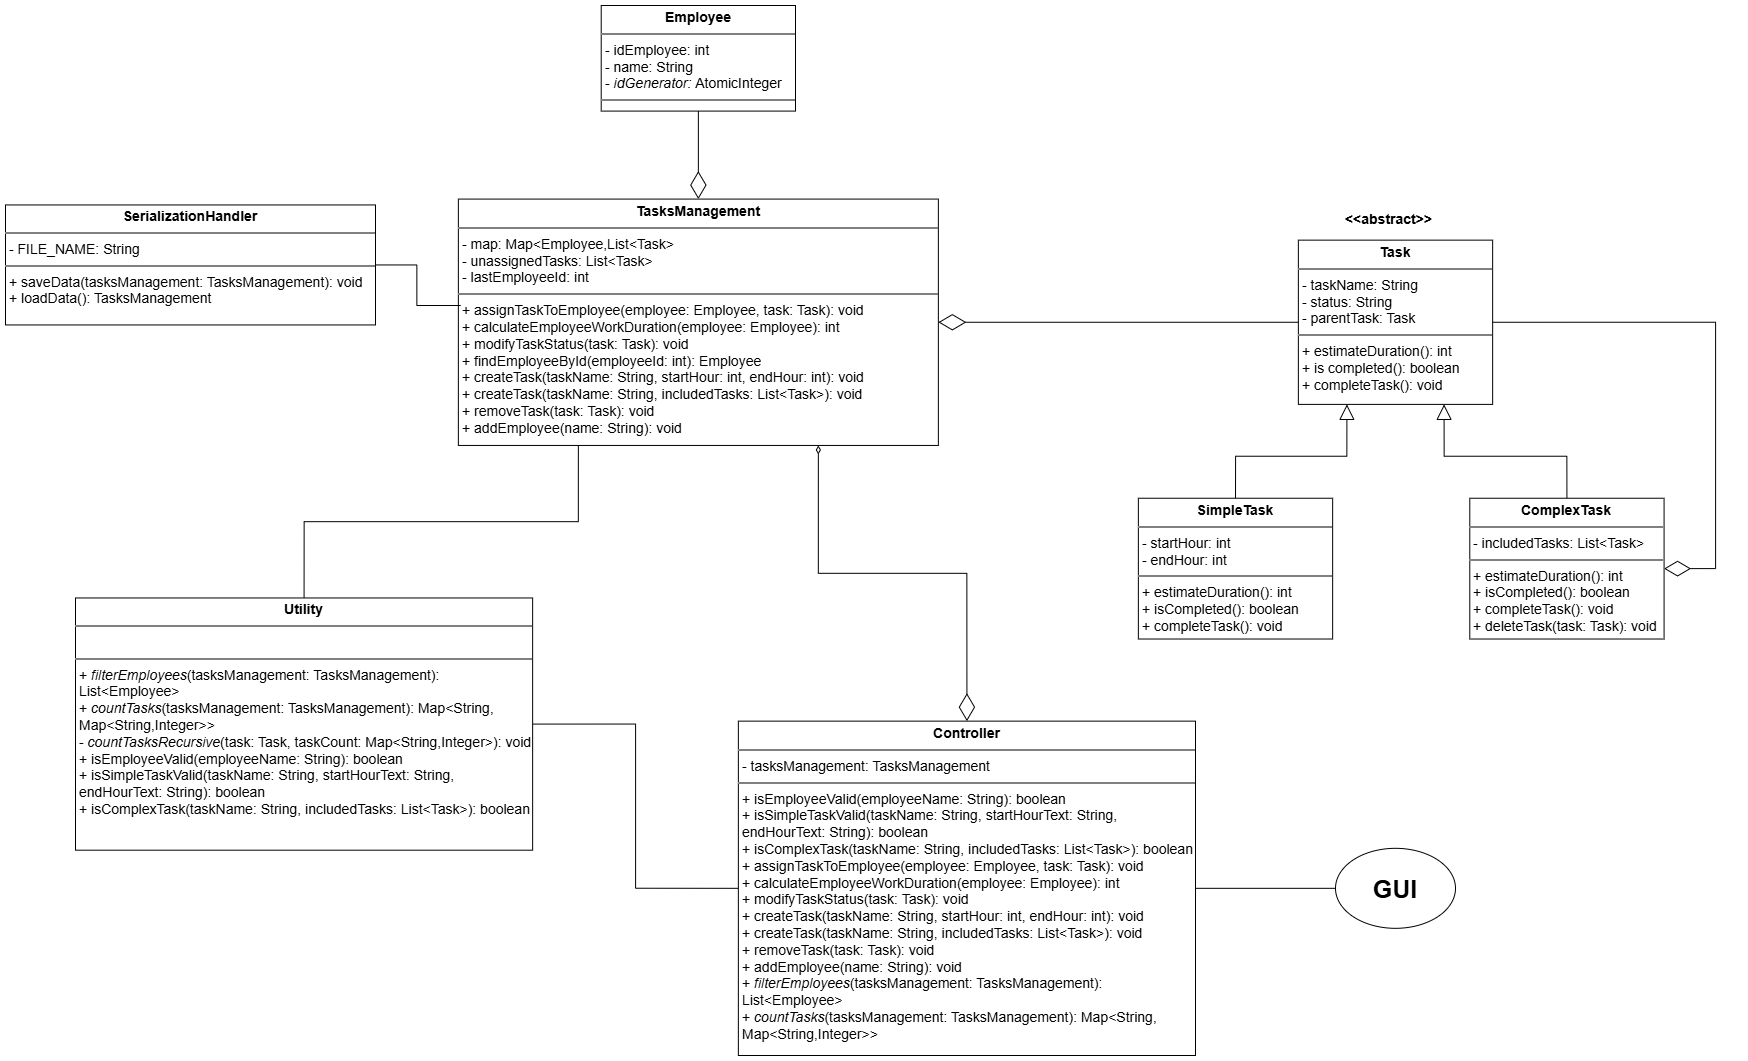

The diagram above was exported from draw.io. Its source (the exported page's mxGraphModel, read from the mxfile embedded in the PNG):
<mxGraphModel dx="1895" dy="1016" grid="1" gridSize="10" guides="1" tooltips="1" connect="1" arrows="1" fold="1" page="1" pageScale="1" pageWidth="2000" pageHeight="1920" math="0" shadow="0">
  <root>
    <mxCell id="WIyWlLk6GJQsqaUBKTNV-0" />
    <mxCell id="WIyWlLk6GJQsqaUBKTNV-1" parent="WIyWlLk6GJQsqaUBKTNV-0" />
    <mxCell id="4Y0idpWPgTcTTd_wsDVf-2" parent="WIyWlLk6GJQsqaUBKTNV-1" style="verticalAlign=top;align=left;overflow=fill;html=1;whiteSpace=wrap;fontSize=14;" value="&lt;p style=&quot;margin:0px;margin-top:4px;text-align:center;&quot;&gt;&lt;b&gt;Employee&lt;/b&gt;&lt;/p&gt;&lt;hr style=&quot;border-style:solid;&quot;&gt;&lt;p style=&quot;margin:0px;margin-left:4px;&quot;&gt;- idEmployee: int&lt;/p&gt;&lt;p style=&quot;margin:0px;margin-left:4px;&quot;&gt;- name: String&lt;/p&gt;&lt;p style=&quot;margin:0px;margin-left:4px;&quot;&gt;- &lt;i&gt;idGenerator: &lt;/i&gt;AtomicInteger&lt;/p&gt;&lt;hr style=&quot;border-style:solid;&quot;&gt;&lt;p style=&quot;margin:0px;margin-left:4px;&quot;&gt;&lt;br&gt;&lt;/p&gt;&lt;p style=&quot;margin:0px;margin-left:4px;&quot;&gt;&lt;br&gt;&lt;/p&gt;" vertex="1">
      <mxGeometry height="105.58659217877094" width="194.28571428571428" x="695.7142857142857" y="80" as="geometry" />
    </mxCell>
    <mxCell id="4Y0idpWPgTcTTd_wsDVf-9" parent="WIyWlLk6GJQsqaUBKTNV-1" style="verticalAlign=top;align=left;overflow=fill;html=1;whiteSpace=wrap;fontSize=14;" value="&lt;p style=&quot;margin:0px;margin-top:4px;text-align:center;&quot;&gt;&lt;b&gt;TasksManagement&lt;/b&gt;&lt;/p&gt;&lt;hr style=&quot;border-style:solid;&quot;&gt;&lt;p style=&quot;margin:0px;margin-left:4px;&quot;&gt;- map: Map&amp;lt;Employee,List&amp;lt;Task&amp;gt;&lt;/p&gt;&lt;p style=&quot;margin:0px;margin-left:4px;&quot;&gt;&lt;span style=&quot;background-color: transparent; color: light-dark(rgb(0, 0, 0), rgb(255, 255, 255));&quot;&gt;- unassignedTasks: List&amp;lt;Task&amp;gt;&lt;/span&gt;&lt;/p&gt;&lt;p style=&quot;margin:0px;margin-left:4px;&quot;&gt;&lt;span style=&quot;background-color: transparent; color: light-dark(rgb(0, 0, 0), rgb(255, 255, 255));&quot;&gt;- lastEmployeeId: int&lt;/span&gt;&lt;/p&gt;&lt;hr style=&quot;border-style:solid;&quot;&gt;&lt;p style=&quot;margin:0px;margin-left:4px;&quot;&gt;+ assignTaskToEmployee(employee: Employee, task: Task): void&lt;/p&gt;&lt;p style=&quot;margin:0px;margin-left:4px;&quot;&gt;+ calculateEmployeeWorkDuration(employee: Employee): int&lt;/p&gt;&lt;p style=&quot;margin:0px;margin-left:4px;&quot;&gt;+ modifyTaskStatus(task: Task): void&lt;/p&gt;&lt;p style=&quot;margin:0px;margin-left:4px;&quot;&gt;+ findEmployeeById(employeeId: int): Employee&lt;/p&gt;&lt;p style=&quot;margin:0px;margin-left:4px;&quot;&gt;+ createTask(taskName: String, startHour: int, endHour: int): void&lt;/p&gt;&lt;p style=&quot;margin:0px;margin-left:4px;&quot;&gt;+ createTask(taskName: String, includedTasks: List&amp;lt;Task&amp;gt;): void&lt;/p&gt;&lt;p style=&quot;margin:0px;margin-left:4px;&quot;&gt;+ removeTask(task: Task): void&lt;/p&gt;&lt;p style=&quot;margin:0px;margin-left:4px;&quot;&gt;+ addEmployee(name: String): void&lt;/p&gt;" vertex="1">
      <mxGeometry height="246.3687150837989" width="480" x="552.8571428571429" y="273.57541899441344" as="geometry" />
    </mxCell>
    <mxCell id="4Y0idpWPgTcTTd_wsDVf-25" edge="1" parent="WIyWlLk6GJQsqaUBKTNV-1" source="4Y0idpWPgTcTTd_wsDVf-11" style="rounded=0;orthogonalLoop=1;jettySize=auto;html=1;exitX=0.5;exitY=0;exitDx=0;exitDy=0;endArrow=block;endFill=0;entryX=0.25;entryY=1;entryDx=0;entryDy=0;strokeWidth=1;endSize=13;edgeStyle=orthogonalEdgeStyle;fontSize=14;" target="4Y0idpWPgTcTTd_wsDVf-10">
      <mxGeometry relative="1" as="geometry">
        <mxPoint x="1347.1428571428567" y="502.34636871508377" as="targetPoint" />
      </mxGeometry>
    </mxCell>
    <mxCell id="4Y0idpWPgTcTTd_wsDVf-11" parent="WIyWlLk6GJQsqaUBKTNV-1" style="verticalAlign=top;align=left;overflow=fill;html=1;whiteSpace=wrap;fontSize=14;" value="&lt;p style=&quot;margin:0px;margin-top:4px;text-align:center;&quot;&gt;&lt;b&gt;SimpleTask&lt;/b&gt;&lt;/p&gt;&lt;hr style=&quot;border-style:solid;&quot;&gt;&lt;p style=&quot;margin:0px;margin-left:4px;&quot;&gt;- startHour: int&lt;/p&gt;&lt;p style=&quot;margin:0px;margin-left:4px;&quot;&gt;- endHour: int&lt;/p&gt;&lt;hr style=&quot;border-style:solid;&quot;&gt;&lt;p style=&quot;margin:0px;margin-left:4px;&quot;&gt;+ estimateDuration(): int&lt;/p&gt;&lt;p style=&quot;margin:0px;margin-left:4px;&quot;&gt;+ isCompleted(): boolean&lt;/p&gt;&lt;p style=&quot;margin:0px;margin-left:4px;&quot;&gt;+ completeTask(): void&lt;/p&gt;" vertex="1">
      <mxGeometry height="140.78212290502793" width="194.28571428571428" x="1232.857142857143" y="572.7374301675977" as="geometry" />
    </mxCell>
    <mxCell id="4Y0idpWPgTcTTd_wsDVf-26" edge="1" parent="WIyWlLk6GJQsqaUBKTNV-1" source="4Y0idpWPgTcTTd_wsDVf-14" style="rounded=0;orthogonalLoop=1;jettySize=auto;html=1;exitX=0.5;exitY=0;exitDx=0;exitDy=0;endArrow=block;endFill=0;endSize=13;entryX=0.75;entryY=1;entryDx=0;entryDy=0;edgeStyle=orthogonalEdgeStyle;fontSize=14;" target="4Y0idpWPgTcTTd_wsDVf-10">
      <mxGeometry relative="1" as="geometry">
        <mxPoint x="1621.4285714285709" y="502.34636871508377" as="targetPoint" />
      </mxGeometry>
    </mxCell>
    <mxCell id="4Y0idpWPgTcTTd_wsDVf-14" parent="WIyWlLk6GJQsqaUBKTNV-1" style="verticalAlign=top;align=left;overflow=fill;html=1;whiteSpace=wrap;fontSize=14;" value="&lt;p style=&quot;margin:0px;margin-top:4px;text-align:center;&quot;&gt;&lt;b&gt;ComplexTask&lt;/b&gt;&lt;/p&gt;&lt;hr style=&quot;border-style:solid;&quot;&gt;&lt;p style=&quot;margin:0px;margin-left:4px;&quot;&gt;- includedTasks: List&amp;lt;Task&amp;gt;&lt;/p&gt;&lt;hr style=&quot;border-style:solid;&quot;&gt;&lt;p style=&quot;margin: 0px 0px 0px 4px;&quot;&gt;+ estimateDuration(): int&lt;/p&gt;&lt;p style=&quot;margin: 0px 0px 0px 4px;&quot;&gt;+ isCompleted(): boolean&lt;/p&gt;&lt;p style=&quot;margin: 0px 0px 0px 4px;&quot;&gt;+ completeTask(): void&lt;/p&gt;&lt;p style=&quot;margin: 0px 0px 0px 4px;&quot;&gt;+ deleteTask(task: Task): void&lt;/p&gt;" vertex="1">
      <mxGeometry height="140.78212290502793" width="194.28571428571428" x="1564.2857142857142" y="572.7374301675977" as="geometry" />
    </mxCell>
    <mxCell id="4Y0idpWPgTcTTd_wsDVf-17" connectable="0" parent="WIyWlLk6GJQsqaUBKTNV-1" style="group;fontSize=14;" value="" vertex="1">
      <mxGeometry height="199.4413407821229" width="194.28571428571428" x="1392.857142857143" y="279.4413407821229" as="geometry" />
    </mxCell>
    <mxCell id="4Y0idpWPgTcTTd_wsDVf-10" parent="4Y0idpWPgTcTTd_wsDVf-17" style="verticalAlign=top;align=left;overflow=fill;html=1;whiteSpace=wrap;fontSize=14;" value="&lt;p style=&quot;margin:0px;margin-top:4px;text-align:center;&quot;&gt;&lt;b&gt;Task&lt;/b&gt;&lt;/p&gt;&lt;hr style=&quot;border-style:solid;&quot;&gt;&lt;p style=&quot;margin:0px;margin-left:4px;&quot;&gt;- taskName: String&lt;/p&gt;&lt;p style=&quot;margin:0px;margin-left:4px;&quot;&gt;- status: String&lt;/p&gt;&lt;p style=&quot;margin:0px;margin-left:4px;&quot;&gt;- parentTask: Task&lt;/p&gt;&lt;hr style=&quot;border-style:solid;&quot;&gt;&lt;p style=&quot;margin:0px;margin-left:4px;&quot;&gt;+ estimateDuration(): int&lt;/p&gt;&lt;p style=&quot;margin:0px;margin-left:4px;&quot;&gt;+ is completed(): boolean&lt;/p&gt;&lt;p style=&quot;margin:0px;margin-left:4px;&quot;&gt;+ completeTask(): void&lt;/p&gt;" vertex="1">
      <mxGeometry height="164.24581005586592" width="194.28571428571428" y="35.19553072625698" as="geometry" />
    </mxCell>
    <mxCell id="4Y0idpWPgTcTTd_wsDVf-16" parent="4Y0idpWPgTcTTd_wsDVf-17" style="text;html=1;align=center;verticalAlign=middle;resizable=0;points=[];autosize=1;strokeColor=none;fillColor=none;" value="&lt;b&gt;&lt;font style=&quot;font-size: 14px;&quot;&gt;&amp;lt;&amp;lt;abstract&amp;gt;&amp;gt;&lt;/font&gt;&lt;/b&gt;" vertex="1">
      <mxGeometry height="30" width="110" x="35" as="geometry" />
    </mxCell>
    <mxCell id="4Y0idpWPgTcTTd_wsDVf-27" edge="1" parent="WIyWlLk6GJQsqaUBKTNV-1" source="4Y0idpWPgTcTTd_wsDVf-19" style="edgeStyle=orthogonalEdgeStyle;rounded=0;orthogonalLoop=1;jettySize=auto;html=1;exitX=0.5;exitY=0;exitDx=0;exitDy=0;endArrow=none;startFill=0;entryX=0.25;entryY=1;entryDx=0;entryDy=0;fontSize=14;" target="4Y0idpWPgTcTTd_wsDVf-9">
      <mxGeometry relative="1" as="geometry">
        <mxPoint x="478.57142857142856" y="549.2737430167598" as="targetPoint" />
      </mxGeometry>
    </mxCell>
    <mxCell id="4Y0idpWPgTcTTd_wsDVf-28" edge="1" parent="WIyWlLk6GJQsqaUBKTNV-1" source="4Y0idpWPgTcTTd_wsDVf-19" style="edgeStyle=orthogonalEdgeStyle;rounded=0;orthogonalLoop=1;jettySize=auto;html=1;exitX=1;exitY=0.5;exitDx=0;exitDy=0;endArrow=none;startFill=0;entryX=0;entryY=0.5;entryDx=0;entryDy=0;fontSize=14;" target="4Y0idpWPgTcTTd_wsDVf-21">
      <mxGeometry relative="1" as="geometry">
        <mxPoint x="730" y="948.1564245810056" as="targetPoint" />
      </mxGeometry>
    </mxCell>
    <mxCell id="4Y0idpWPgTcTTd_wsDVf-19" parent="WIyWlLk6GJQsqaUBKTNV-1" style="verticalAlign=top;align=left;overflow=fill;html=1;whiteSpace=wrap;fontSize=14;" value="&lt;p style=&quot;margin:0px;margin-top:4px;text-align:center;&quot;&gt;&lt;b&gt;Utility&lt;/b&gt;&lt;/p&gt;&lt;hr style=&quot;border-style:solid;&quot;&gt;&lt;p style=&quot;margin:0px;margin-left:4px;&quot;&gt;&lt;br&gt;&lt;/p&gt;&lt;hr style=&quot;border-style:solid;&quot;&gt;&lt;p style=&quot;margin:0px;margin-left:4px;&quot;&gt;+&amp;nbsp;&lt;i&gt;filterEmployees&lt;/i&gt;(tasksManagement: TasksManagement): List&amp;lt;Employee&amp;gt;&lt;/p&gt;&lt;p style=&quot;margin:0px;margin-left:4px;&quot;&gt;+ &lt;i&gt;countTasks&lt;/i&gt;(tasksManagement: TasksManagement): Map&amp;lt;String, Map&amp;lt;String,Integer&amp;gt;&amp;gt;&lt;/p&gt;&lt;p style=&quot;margin:0px;margin-left:4px;&quot;&gt;- &lt;i&gt;countTasksRecursive&lt;/i&gt;(task: Task, taskCount: Map&amp;lt;String,Integer&amp;gt;): void&lt;/p&gt;&lt;p style=&quot;margin:0px;margin-left:4px;&quot;&gt;+ isEmployeeValid(employeeName: String): boolean&lt;/p&gt;&lt;p style=&quot;margin:0px;margin-left:4px;&quot;&gt;+ isSimpleTaskValid(taskName: String, startHourText: String, endHourText: String): boolean&lt;/p&gt;&lt;p style=&quot;margin:0px;margin-left:4px;&quot;&gt;+ isComplexTask(taskName: String, includedTasks: List&amp;lt;Task&amp;gt;): boolean&lt;/p&gt;&lt;p style=&quot;margin:0px;margin-left:4px;&quot;&gt;&lt;br&gt;&lt;/p&gt;" vertex="1">
      <mxGeometry height="252.23463687150837" width="457.1428571428571" x="170" y="672.4581005586592" as="geometry" />
    </mxCell>
    <mxCell id="4Y0idpWPgTcTTd_wsDVf-29" edge="1" parent="WIyWlLk6GJQsqaUBKTNV-1" source="4Y0idpWPgTcTTd_wsDVf-21" style="edgeStyle=orthogonalEdgeStyle;rounded=0;orthogonalLoop=1;jettySize=auto;html=1;exitX=0.5;exitY=0;exitDx=0;exitDy=0;entryX=0.75;entryY=1;entryDx=0;entryDy=0;endArrow=diamondThin;startFill=0;startArrow=diamondThin;startSize=25;fontSize=14;endFill=0;strokeWidth=1;" target="4Y0idpWPgTcTTd_wsDVf-9">
      <mxGeometry relative="1" as="geometry">
        <mxPoint x="912.8571428571428" y="561.0055865921788" as="targetPoint" />
      </mxGeometry>
    </mxCell>
    <mxCell id="jddTtBxbxjO7qN_7V7iH-1" edge="1" parent="WIyWlLk6GJQsqaUBKTNV-1" source="4Y0idpWPgTcTTd_wsDVf-21" style="edgeStyle=orthogonalEdgeStyle;rounded=0;orthogonalLoop=1;jettySize=auto;html=1;exitX=1;exitY=0.5;exitDx=0;exitDy=0;entryX=0;entryY=0.5;entryDx=0;entryDy=0;startArrow=none;startFill=0;endArrow=none;" target="jddTtBxbxjO7qN_7V7iH-0">
      <mxGeometry relative="1" as="geometry" />
    </mxCell>
    <mxCell id="4Y0idpWPgTcTTd_wsDVf-21" parent="WIyWlLk6GJQsqaUBKTNV-1" style="verticalAlign=top;align=left;overflow=fill;html=1;whiteSpace=wrap;fontSize=14;" value="&lt;p style=&quot;margin:0px;margin-top:4px;text-align:center;&quot;&gt;&lt;b&gt;Controller&lt;/b&gt;&lt;/p&gt;&lt;hr style=&quot;border-style:solid;&quot;&gt;&lt;p style=&quot;margin:0px;margin-left:4px;&quot;&gt;- tasksManagement: TasksManagement&lt;/p&gt;&lt;hr style=&quot;border-style:solid;&quot;&gt;&lt;p style=&quot;margin: 0px 0px 0px 4px;&quot;&gt;+ isEmployeeValid(employeeName: String): boolean&lt;/p&gt;&lt;p style=&quot;margin: 0px 0px 0px 4px;&quot;&gt;+ isSimpleTaskValid(taskName: String, startHourText: String, endHourText: String): boolean&lt;/p&gt;&lt;p style=&quot;margin: 0px 0px 0px 4px;&quot;&gt;+ isComplexTask(taskName: String, includedTasks: List&amp;lt;Task&amp;gt;): boolean&lt;/p&gt;&lt;p style=&quot;margin: 0px 0px 0px 4px;&quot;&gt;+ assignTaskToEmployee(employee: Employee, task: Task): void&lt;/p&gt;&lt;p style=&quot;margin: 0px 0px 0px 4px;&quot;&gt;+ calculateEmployeeWorkDuration(employee: Employee): int&lt;/p&gt;&lt;p style=&quot;margin: 0px 0px 0px 4px;&quot;&gt;+ modifyTaskStatus(task: Task): void&lt;/p&gt;&lt;p style=&quot;margin: 0px 0px 0px 4px;&quot;&gt;+ createTask(taskName: String, startHour: int, endHour: int): void&lt;/p&gt;&lt;p style=&quot;margin: 0px 0px 0px 4px;&quot;&gt;+ createTask(taskName: String, includedTasks: List&amp;lt;Task&amp;gt;): void&lt;/p&gt;&lt;p style=&quot;margin: 0px 0px 0px 4px;&quot;&gt;+ removeTask(task: Task): void&lt;/p&gt;&lt;p style=&quot;margin: 0px 0px 0px 4px;&quot;&gt;+ addEmployee(name: String): void&lt;/p&gt;&lt;p style=&quot;margin: 0px 0px 0px 4px;&quot;&gt;+&amp;nbsp;&lt;i&gt;filterEmployees&lt;/i&gt;(tasksManagement: TasksManagement): List&amp;lt;Employee&amp;gt;&lt;/p&gt;&lt;p style=&quot;margin: 0px 0px 0px 4px;&quot;&gt;+&amp;nbsp;&lt;i&gt;countTasks&lt;/i&gt;(tasksManagement: TasksManagement): Map&amp;lt;String, Map&amp;lt;String,Integer&amp;gt;&amp;gt;&lt;/p&gt;" vertex="1">
      <mxGeometry height="334.35754189944134" width="457.1428571428571" x="832.8571428571428" y="795.6424581005587" as="geometry" />
    </mxCell>
    <mxCell id="4Y0idpWPgTcTTd_wsDVf-22" edge="1" parent="WIyWlLk6GJQsqaUBKTNV-1" source="4Y0idpWPgTcTTd_wsDVf-2" style="endArrow=diamondThin;endFill=0;endSize=25;html=1;rounded=0;exitX=0.5;exitY=1;exitDx=0;exitDy=0;entryX=0.5;entryY=0;entryDx=0;entryDy=0;edgeStyle=orthogonalEdgeStyle;fontSize=14;" target="4Y0idpWPgTcTTd_wsDVf-9" value="">
      <mxGeometry relative="1" width="160" as="geometry">
        <mxPoint x="890" y="467.1508379888268" as="sourcePoint" />
        <mxPoint x="901.4285714285713" y="232.51396648044692" as="targetPoint" />
      </mxGeometry>
    </mxCell>
    <mxCell id="4Y0idpWPgTcTTd_wsDVf-23" edge="1" parent="WIyWlLk6GJQsqaUBKTNV-1" source="4Y0idpWPgTcTTd_wsDVf-10" style="endArrow=diamondThin;endFill=0;endSize=25;html=1;rounded=0;exitX=0;exitY=0.5;exitDx=0;exitDy=0;entryX=1;entryY=0.5;entryDx=0;entryDy=0;edgeStyle=orthogonalEdgeStyle;fontSize=14;" target="4Y0idpWPgTcTTd_wsDVf-9" value="">
      <mxGeometry relative="1" width="160" as="geometry">
        <mxPoint x="1210" y="279.4413407821229" as="sourcePoint" />
        <mxPoint x="1210" y="361.56424581005587" as="targetPoint" />
      </mxGeometry>
    </mxCell>
    <mxCell id="4Y0idpWPgTcTTd_wsDVf-24" edge="1" parent="WIyWlLk6GJQsqaUBKTNV-1" source="4Y0idpWPgTcTTd_wsDVf-10" style="endArrow=diamondThin;endFill=0;endSize=24;html=1;rounded=0;entryX=1;entryY=0.5;entryDx=0;entryDy=0;edgeStyle=orthogonalEdgeStyle;exitX=1;exitY=0.5;exitDx=0;exitDy=0;fontSize=14;" target="4Y0idpWPgTcTTd_wsDVf-14" value="">
      <mxGeometry relative="1" width="160" as="geometry">
        <Array as="points">
          <mxPoint x="1810" y="396.75977653631287" />
          <mxPoint x="1810" y="643.1284916201117" />
        </Array>
        <mxPoint x="1861.4285714285713" y="374.46927374301674" as="sourcePoint" />
        <mxPoint x="1735.7142857142856" y="502.34636871508377" as="targetPoint" />
      </mxGeometry>
    </mxCell>
    <mxCell id="jddTtBxbxjO7qN_7V7iH-0" parent="WIyWlLk6GJQsqaUBKTNV-1" style="ellipse;whiteSpace=wrap;html=1;" value="&lt;b&gt;&lt;font style=&quot;font-size: 25px;&quot;&gt;GUI&lt;/font&gt;&lt;/b&gt;" vertex="1">
      <mxGeometry height="80" width="120" x="1430" y="922.82" as="geometry" />
    </mxCell>
    <mxCell id="jddTtBxbxjO7qN_7V7iH-2" parent="WIyWlLk6GJQsqaUBKTNV-1" style="verticalAlign=top;align=left;overflow=fill;html=1;whiteSpace=wrap;fontSize=14;" value="&lt;p style=&quot;margin:0px;margin-top:4px;text-align:center;&quot;&gt;&lt;b&gt;SerializationHandler&lt;/b&gt;&lt;/p&gt;&lt;hr style=&quot;border-style:solid;&quot;&gt;&lt;p style=&quot;margin:0px;margin-left:4px;&quot;&gt;- FILE_NAME: String&lt;/p&gt;&lt;hr style=&quot;border-style:solid;&quot;&gt;&lt;p style=&quot;margin:0px;margin-left:4px;&quot;&gt;+ saveData(tasksManagement: TasksManagement): void&lt;/p&gt;&lt;p style=&quot;margin:0px;margin-left:4px;&quot;&gt;+ loadData(): TasksManagement&lt;/p&gt;&lt;p style=&quot;margin:0px;margin-left:4px;&quot;&gt;&lt;br&gt;&lt;/p&gt;" vertex="1">
      <mxGeometry height="120" width="370" x="100" y="279.43999999999994" as="geometry" />
    </mxCell>
    <mxCell id="jddTtBxbxjO7qN_7V7iH-3" edge="1" parent="WIyWlLk6GJQsqaUBKTNV-1" source="jddTtBxbxjO7qN_7V7iH-2" style="edgeStyle=orthogonalEdgeStyle;rounded=0;orthogonalLoop=1;jettySize=auto;html=1;exitX=1;exitY=0.5;exitDx=0;exitDy=0;entryX=0.005;entryY=0.432;entryDx=0;entryDy=0;entryPerimeter=0;endArrow=none;startFill=0;" target="4Y0idpWPgTcTTd_wsDVf-9">
      <mxGeometry relative="1" as="geometry" />
    </mxCell>
  </root>
</mxGraphModel>